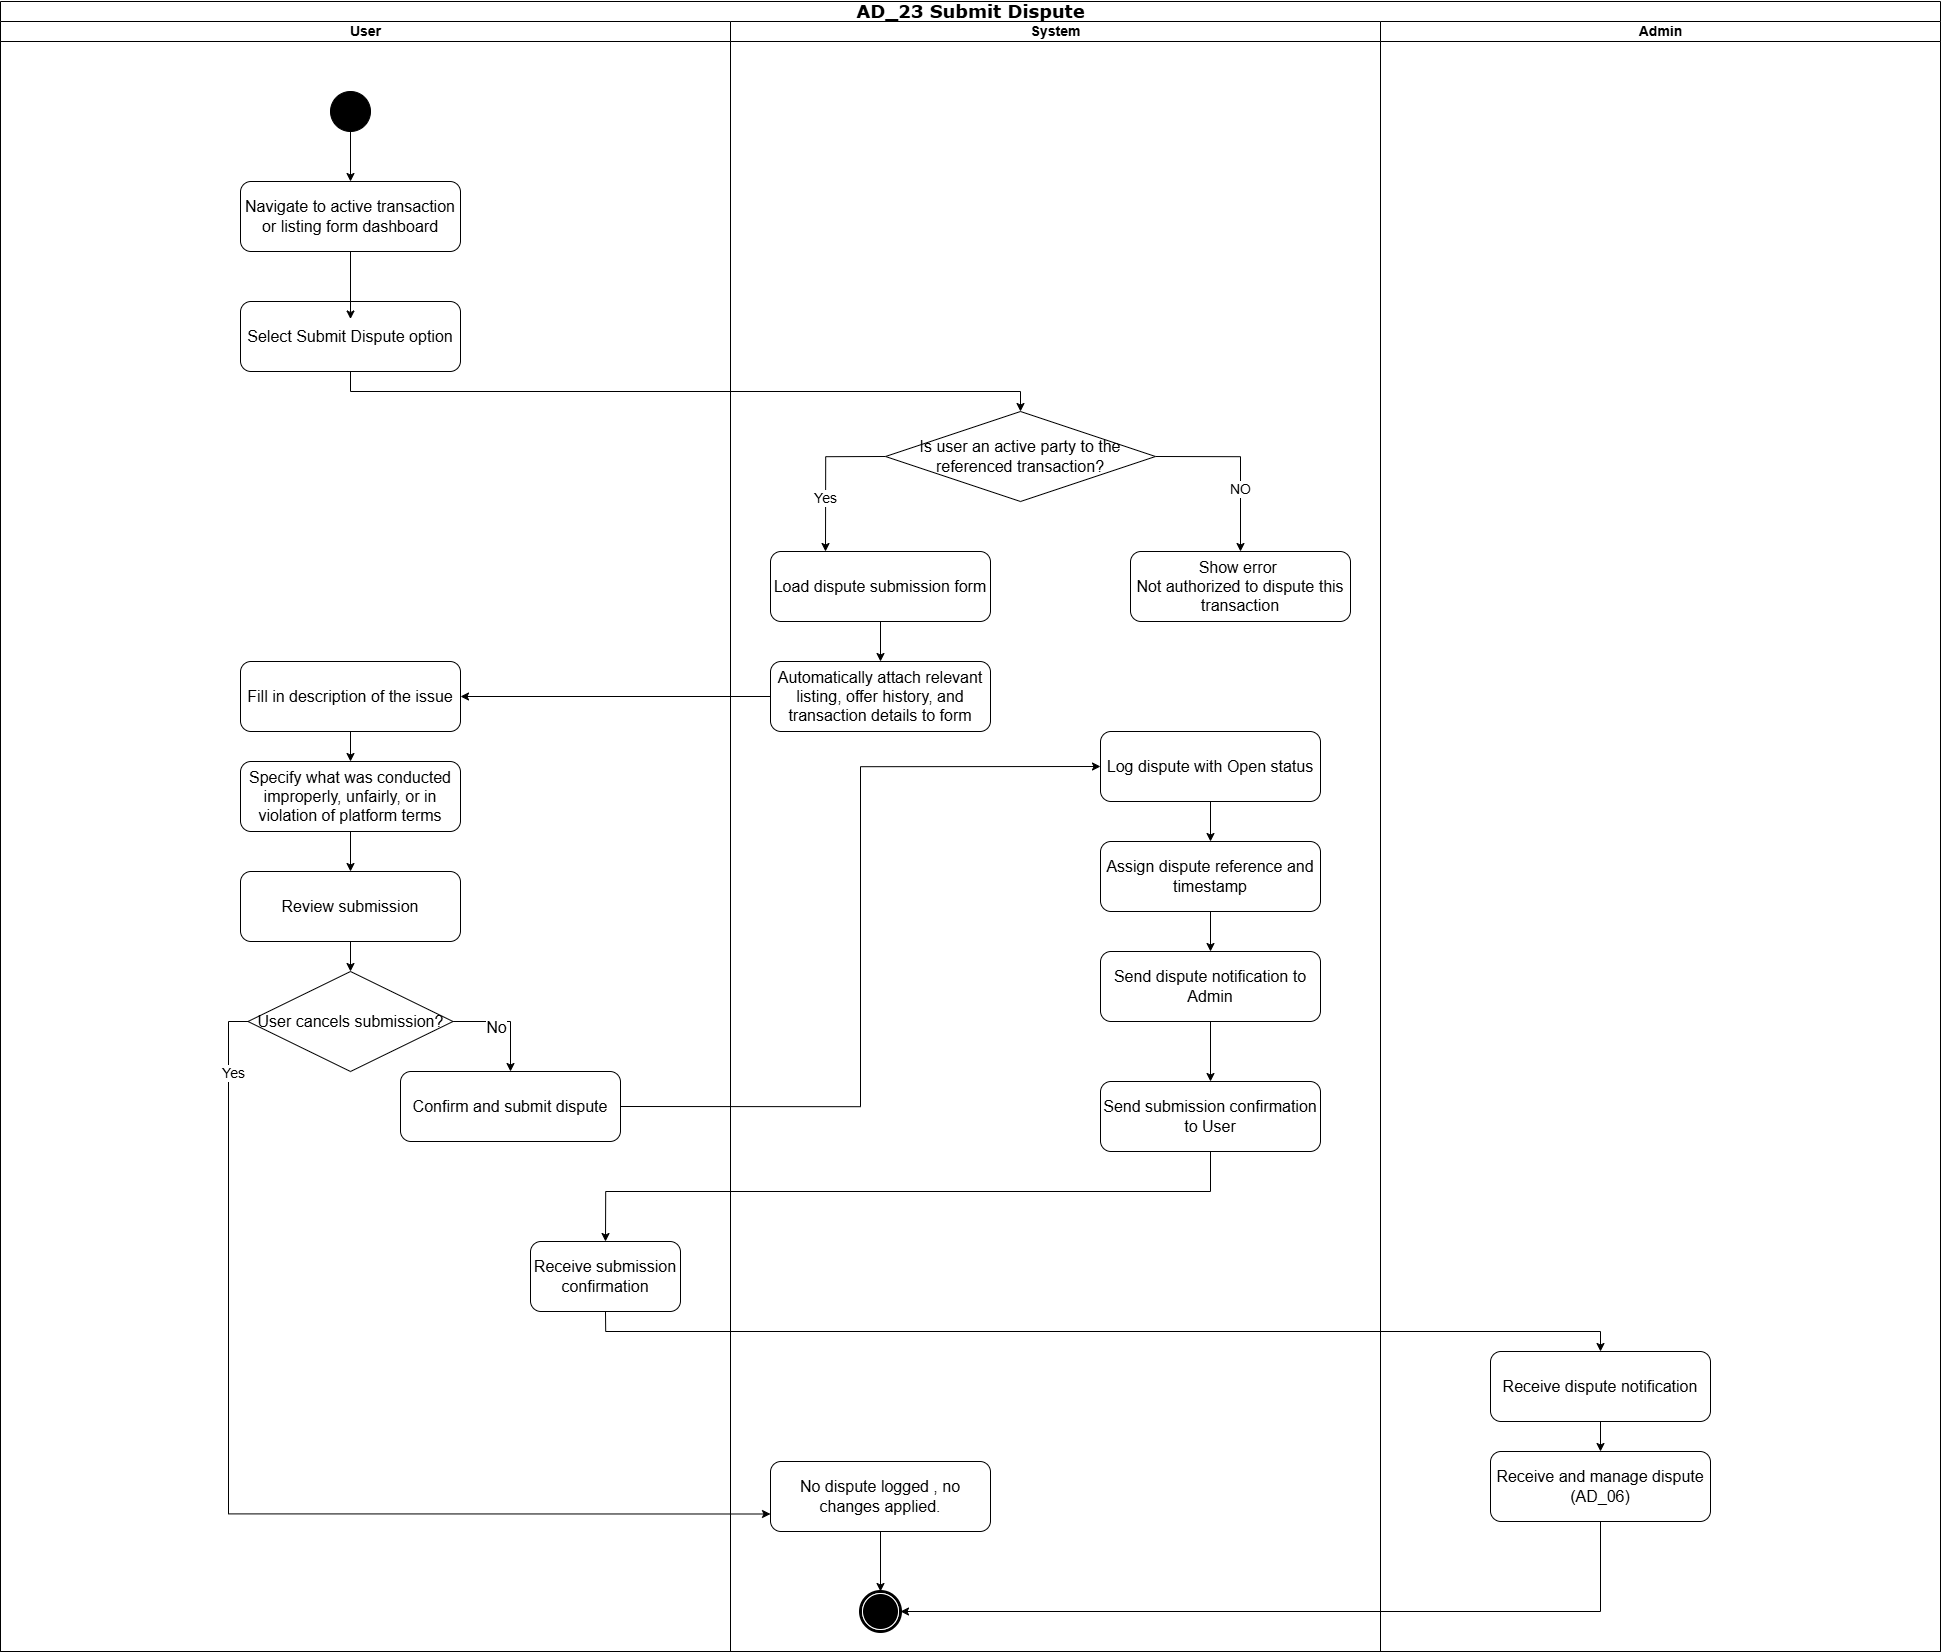

The diagram above was exported from draw.io. Its source (the exported page's mxGraphModel, read from the mxfile embedded in the PNG):
<mxGraphModel dx="3946" dy="2936" grid="1" gridSize="10" guides="1" tooltips="1" connect="1" arrows="1" fold="1" page="1" pageScale="1" pageWidth="850" pageHeight="1100" background="none" math="0" shadow="0">
  <root>
    <mxCell id="0" />
    <mxCell id="1" parent="0" />
    <mxCell id="1c1d494c118603dd-1" parent="1" style="swimlane;html=1;childLayout=stackLayout;startSize=20;rounded=0;shadow=0;comic=0;labelBackgroundColor=none;strokeWidth=1;fontFamily=Verdana;fontSize=12;align=center;" value="&lt;font style=&quot;font-size: 18px;&quot;&gt;AD_23 Submit Dispute&lt;/font&gt;" vertex="1">
      <mxGeometry height="1650" width="1940" x="-740" y="-620" as="geometry" />
    </mxCell>
    <mxCell id="1c1d494c118603dd-2" parent="1c1d494c118603dd-1" style="swimlane;html=1;startSize=20;" value="&lt;font style=&quot;font-size: 14px;&quot;&gt;User&lt;/font&gt;" vertex="1">
      <mxGeometry height="1630" width="730" y="20" as="geometry" />
    </mxCell>
    <mxCell id="rtcAn8uFuEVUZisJU7BQ-4" edge="1" parent="1c1d494c118603dd-2" source="60571a20871a0731-4" style="edgeStyle=orthogonalEdgeStyle;rounded=0;orthogonalLoop=1;jettySize=auto;html=1;exitX=0.5;exitY=1;exitDx=0;exitDy=0;entryX=0.5;entryY=0;entryDx=0;entryDy=0;" target="rtcAn8uFuEVUZisJU7BQ-1">
      <mxGeometry relative="1" as="geometry" />
    </mxCell>
    <mxCell id="60571a20871a0731-4" parent="1c1d494c118603dd-2" style="ellipse;whiteSpace=wrap;html=1;rounded=0;shadow=0;comic=0;labelBackgroundColor=none;strokeWidth=1;fillColor=#000000;fontFamily=Verdana;fontSize=12;align=center;" value="" vertex="1">
      <mxGeometry height="40" width="40" x="330" y="70" as="geometry" />
    </mxCell>
    <mxCell id="rtcAn8uFuEVUZisJU7BQ-1" parent="1c1d494c118603dd-2" style="rounded=1;whiteSpace=wrap;html=1;" value="&lt;font size=&quot;3&quot;&gt;Navigate to active transaction or listing form dashboard&lt;/font&gt;" vertex="1">
      <mxGeometry height="70" width="220" x="240" y="160" as="geometry" />
    </mxCell>
    <mxCell id="rtcAn8uFuEVUZisJU7BQ-5" parent="1c1d494c118603dd-2" style="rounded=1;whiteSpace=wrap;html=1;" value="&lt;font size=&quot;3&quot;&gt;Select Submit Dispute option&lt;/font&gt;" vertex="1">
      <mxGeometry height="70" width="220" x="240" y="280" as="geometry" />
    </mxCell>
    <mxCell id="rtcAn8uFuEVUZisJU7BQ-6" edge="1" parent="1c1d494c118603dd-2" source="rtcAn8uFuEVUZisJU7BQ-1" style="edgeStyle=orthogonalEdgeStyle;rounded=0;orthogonalLoop=1;jettySize=auto;html=1;exitX=0.5;exitY=1;exitDx=0;exitDy=0;entryX=0.5;entryY=0.25;entryDx=0;entryDy=0;entryPerimeter=0;" target="rtcAn8uFuEVUZisJU7BQ-5">
      <mxGeometry relative="1" as="geometry" />
    </mxCell>
    <mxCell id="rtcAn8uFuEVUZisJU7BQ-20" edge="1" parent="1c1d494c118603dd-2" source="rtcAn8uFuEVUZisJU7BQ-17" style="edgeStyle=orthogonalEdgeStyle;rounded=0;orthogonalLoop=1;jettySize=auto;html=1;exitX=0.5;exitY=1;exitDx=0;exitDy=0;entryX=0.5;entryY=0;entryDx=0;entryDy=0;" target="rtcAn8uFuEVUZisJU7BQ-19">
      <mxGeometry relative="1" as="geometry" />
    </mxCell>
    <mxCell id="rtcAn8uFuEVUZisJU7BQ-17" parent="1c1d494c118603dd-2" style="rounded=1;whiteSpace=wrap;html=1;" value="&lt;font size=&quot;3&quot;&gt;Fill in description of the issue&lt;/font&gt;" vertex="1">
      <mxGeometry height="70" width="220" x="240" y="640" as="geometry" />
    </mxCell>
    <mxCell id="rtcAn8uFuEVUZisJU7BQ-22" edge="1" parent="1c1d494c118603dd-2" source="rtcAn8uFuEVUZisJU7BQ-19" style="edgeStyle=orthogonalEdgeStyle;rounded=0;orthogonalLoop=1;jettySize=auto;html=1;exitX=0.5;exitY=1;exitDx=0;exitDy=0;entryX=0.5;entryY=0;entryDx=0;entryDy=0;" target="rtcAn8uFuEVUZisJU7BQ-21">
      <mxGeometry relative="1" as="geometry" />
    </mxCell>
    <mxCell id="rtcAn8uFuEVUZisJU7BQ-19" parent="1c1d494c118603dd-2" style="rounded=1;whiteSpace=wrap;html=1;" value="&lt;font size=&quot;3&quot;&gt;Specify what was conducted improperly, unfairly, or in violation of platform terms&lt;/font&gt;" vertex="1">
      <mxGeometry height="70" width="220" x="240" y="740" as="geometry" />
    </mxCell>
    <mxCell id="rtcAn8uFuEVUZisJU7BQ-25" edge="1" parent="1c1d494c118603dd-2" source="rtcAn8uFuEVUZisJU7BQ-21" style="edgeStyle=orthogonalEdgeStyle;rounded=0;orthogonalLoop=1;jettySize=auto;html=1;exitX=0.5;exitY=1;exitDx=0;exitDy=0;entryX=0.5;entryY=0;entryDx=0;entryDy=0;" target="rtcAn8uFuEVUZisJU7BQ-23">
      <mxGeometry relative="1" as="geometry" />
    </mxCell>
    <mxCell id="rtcAn8uFuEVUZisJU7BQ-21" parent="1c1d494c118603dd-2" style="rounded=1;whiteSpace=wrap;html=1;" value="&lt;font size=&quot;3&quot;&gt;Review submission&lt;/font&gt;" vertex="1">
      <mxGeometry height="70" width="220" x="240" y="850" as="geometry" />
    </mxCell>
    <mxCell id="rtcAn8uFuEVUZisJU7BQ-33" edge="1" parent="1c1d494c118603dd-2" source="rtcAn8uFuEVUZisJU7BQ-23" style="edgeStyle=orthogonalEdgeStyle;rounded=0;orthogonalLoop=1;jettySize=auto;html=1;exitX=1;exitY=0.5;exitDx=0;exitDy=0;entryX=0.5;entryY=0;entryDx=0;entryDy=0;" target="rtcAn8uFuEVUZisJU7BQ-32">
      <mxGeometry relative="1" as="geometry" />
    </mxCell>
    <mxCell id="rtcAn8uFuEVUZisJU7BQ-34" connectable="0" parent="rtcAn8uFuEVUZisJU7BQ-33" style="edgeLabel;html=1;align=center;verticalAlign=middle;resizable=0;points=[];" value="&lt;font size=&quot;3&quot;&gt;No&lt;/font&gt;" vertex="1">
      <mxGeometry relative="1" x="-0.2868" y="-4" as="geometry">
        <mxPoint x="1" as="offset" />
      </mxGeometry>
    </mxCell>
    <mxCell id="rtcAn8uFuEVUZisJU7BQ-23" parent="1c1d494c118603dd-2" style="rhombus;whiteSpace=wrap;html=1;" value="&lt;font size=&quot;3&quot;&gt;User cancels submission?&lt;/font&gt;" vertex="1">
      <mxGeometry height="100" width="205" x="247.5" y="950" as="geometry" />
    </mxCell>
    <mxCell id="rtcAn8uFuEVUZisJU7BQ-32" parent="1c1d494c118603dd-2" style="rounded=1;whiteSpace=wrap;html=1;" value="&lt;font size=&quot;3&quot;&gt;Confirm and submit dispute&lt;/font&gt;" vertex="1">
      <mxGeometry height="70" width="220" x="400" y="1050" as="geometry" />
    </mxCell>
    <mxCell id="rtcAn8uFuEVUZisJU7BQ-46" parent="1c1d494c118603dd-2" style="rounded=1;whiteSpace=wrap;html=1;" value="&lt;font size=&quot;3&quot;&gt;Receive submission confirmation&lt;/font&gt;" vertex="1">
      <mxGeometry height="70" width="150" x="530" y="1220" as="geometry" />
    </mxCell>
    <mxCell id="1c1d494c118603dd-3" parent="1c1d494c118603dd-1" style="swimlane;html=1;startSize=20;" value="&lt;font style=&quot;font-size: 14px;&quot;&gt;System&lt;/font&gt;" vertex="1">
      <mxGeometry height="1630" width="650" x="730" y="20" as="geometry" />
    </mxCell>
    <mxCell id="rtcAn8uFuEVUZisJU7BQ-9" edge="1" parent="1c1d494c118603dd-3" source="rtcAn8uFuEVUZisJU7BQ-2" style="edgeStyle=orthogonalEdgeStyle;rounded=0;orthogonalLoop=1;jettySize=auto;html=1;exitX=1;exitY=0.5;exitDx=0;exitDy=0;entryX=0.5;entryY=0;entryDx=0;entryDy=0;" target="rtcAn8uFuEVUZisJU7BQ-7">
      <mxGeometry relative="1" as="geometry" />
    </mxCell>
    <mxCell id="rtcAn8uFuEVUZisJU7BQ-12" connectable="0" parent="rtcAn8uFuEVUZisJU7BQ-9" style="edgeLabel;html=1;align=center;verticalAlign=middle;resizable=0;points=[];" value="&lt;font style=&quot;font-size: 14px;&quot;&gt;NO&lt;/font&gt;" vertex="1">
      <mxGeometry relative="1" x="0.2778" y="-2" as="geometry">
        <mxPoint as="offset" />
      </mxGeometry>
    </mxCell>
    <mxCell id="rtcAn8uFuEVUZisJU7BQ-11" edge="1" parent="1c1d494c118603dd-3" source="rtcAn8uFuEVUZisJU7BQ-2" style="edgeStyle=orthogonalEdgeStyle;rounded=0;orthogonalLoop=1;jettySize=auto;html=1;exitX=0;exitY=0.5;exitDx=0;exitDy=0;entryX=0.25;entryY=0;entryDx=0;entryDy=0;" target="rtcAn8uFuEVUZisJU7BQ-10">
      <mxGeometry relative="1" as="geometry" />
    </mxCell>
    <mxCell id="rtcAn8uFuEVUZisJU7BQ-13" connectable="0" parent="rtcAn8uFuEVUZisJU7BQ-11" style="edgeLabel;html=1;align=center;verticalAlign=middle;resizable=0;points=[];" value="&lt;font style=&quot;font-size: 14px;&quot;&gt;Yes&lt;/font&gt;" vertex="1">
      <mxGeometry relative="1" x="0.2903" y="-2" as="geometry">
        <mxPoint as="offset" />
      </mxGeometry>
    </mxCell>
    <mxCell id="rtcAn8uFuEVUZisJU7BQ-2" parent="1c1d494c118603dd-3" style="rhombus;whiteSpace=wrap;html=1;" value="&lt;font size=&quot;3&quot;&gt;Is user an active party to the referenced transaction?&lt;/font&gt;" vertex="1">
      <mxGeometry height="90" width="270" x="155" y="390" as="geometry" />
    </mxCell>
    <mxCell id="rtcAn8uFuEVUZisJU7BQ-7" parent="1c1d494c118603dd-3" style="rounded=1;whiteSpace=wrap;html=1;" value="&lt;font size=&quot;3&quot;&gt;&lt;span style=&quot;white-space: pre;&quot;&gt;&#09;&lt;/span&gt;&lt;span style=&quot;white-space: pre;&quot;&gt;&#09;&lt;/span&gt;Show error&amp;nbsp; &amp;nbsp; &amp;nbsp; &amp;nbsp;&amp;nbsp;&amp;nbsp; &amp;nbsp; &amp;nbsp; Not authorized to dispute this transaction&lt;/font&gt;" vertex="1">
      <mxGeometry height="70" width="220" x="400" y="530" as="geometry" />
    </mxCell>
    <mxCell id="rtcAn8uFuEVUZisJU7BQ-16" edge="1" parent="1c1d494c118603dd-3" source="rtcAn8uFuEVUZisJU7BQ-10" style="edgeStyle=orthogonalEdgeStyle;rounded=0;orthogonalLoop=1;jettySize=auto;html=1;exitX=0.5;exitY=1;exitDx=0;exitDy=0;entryX=0.5;entryY=0;entryDx=0;entryDy=0;" target="rtcAn8uFuEVUZisJU7BQ-15">
      <mxGeometry relative="1" as="geometry" />
    </mxCell>
    <mxCell id="rtcAn8uFuEVUZisJU7BQ-10" parent="1c1d494c118603dd-3" style="rounded=1;whiteSpace=wrap;html=1;" value="&lt;font size=&quot;3&quot;&gt;Load dispute submission form&lt;/font&gt;" vertex="1">
      <mxGeometry height="70" width="220" x="40" y="530" as="geometry" />
    </mxCell>
    <mxCell id="rtcAn8uFuEVUZisJU7BQ-15" parent="1c1d494c118603dd-3" style="rounded=1;whiteSpace=wrap;html=1;" value="&lt;font size=&quot;3&quot;&gt;Automatically attach relevant listing, offer history, and transaction details to form&lt;/font&gt;" vertex="1">
      <mxGeometry height="70" width="220" x="40" y="640" as="geometry" />
    </mxCell>
    <mxCell id="rtcAn8uFuEVUZisJU7BQ-29" edge="1" parent="1c1d494c118603dd-3" source="rtcAn8uFuEVUZisJU7BQ-26" style="edgeStyle=orthogonalEdgeStyle;rounded=0;orthogonalLoop=1;jettySize=auto;html=1;exitX=0.5;exitY=1;exitDx=0;exitDy=0;" target="60571a20871a0731-5">
      <mxGeometry relative="1" as="geometry" />
    </mxCell>
    <mxCell id="rtcAn8uFuEVUZisJU7BQ-26" parent="1c1d494c118603dd-3" style="rounded=1;whiteSpace=wrap;html=1;" value="&lt;font size=&quot;3&quot;&gt;No dispute logged , no changes applied.&lt;/font&gt;" vertex="1">
      <mxGeometry height="70" width="220" x="40" y="1440" as="geometry" />
    </mxCell>
    <mxCell id="60571a20871a0731-5" parent="1c1d494c118603dd-3" style="shape=mxgraph.bpmn.shape;html=1;verticalLabelPosition=bottom;labelBackgroundColor=#ffffff;verticalAlign=top;perimeter=ellipsePerimeter;outline=end;symbol=terminate;rounded=0;shadow=0;comic=0;strokeWidth=1;fontFamily=Verdana;fontSize=12;align=center;" value="" vertex="1">
      <mxGeometry height="40" width="40" x="130" y="1570" as="geometry" />
    </mxCell>
    <mxCell id="rtcAn8uFuEVUZisJU7BQ-41" edge="1" parent="1c1d494c118603dd-3" source="rtcAn8uFuEVUZisJU7BQ-36" style="edgeStyle=orthogonalEdgeStyle;rounded=0;orthogonalLoop=1;jettySize=auto;html=1;exitX=0.5;exitY=1;exitDx=0;exitDy=0;" target="rtcAn8uFuEVUZisJU7BQ-39">
      <mxGeometry relative="1" as="geometry" />
    </mxCell>
    <mxCell id="rtcAn8uFuEVUZisJU7BQ-36" parent="1c1d494c118603dd-3" style="rounded=1;whiteSpace=wrap;html=1;" value="&lt;font size=&quot;3&quot;&gt;Log dispute with Open status&lt;/font&gt;" vertex="1">
      <mxGeometry height="70" width="220" x="370" y="710" as="geometry" />
    </mxCell>
    <mxCell id="rtcAn8uFuEVUZisJU7BQ-45" edge="1" parent="1c1d494c118603dd-3" source="rtcAn8uFuEVUZisJU7BQ-39" style="edgeStyle=orthogonalEdgeStyle;rounded=0;orthogonalLoop=1;jettySize=auto;html=1;exitX=0.5;exitY=1;exitDx=0;exitDy=0;entryX=0.5;entryY=0;entryDx=0;entryDy=0;" target="rtcAn8uFuEVUZisJU7BQ-42">
      <mxGeometry relative="1" as="geometry" />
    </mxCell>
    <mxCell id="rtcAn8uFuEVUZisJU7BQ-39" parent="1c1d494c118603dd-3" style="rounded=1;whiteSpace=wrap;html=1;" value="&lt;font size=&quot;3&quot;&gt;Assign dispute reference and timestamp&lt;/font&gt;" vertex="1">
      <mxGeometry height="70" width="220" x="370" y="820" as="geometry" />
    </mxCell>
    <mxCell id="rtcAn8uFuEVUZisJU7BQ-44" edge="1" parent="1c1d494c118603dd-3" source="rtcAn8uFuEVUZisJU7BQ-42" style="edgeStyle=orthogonalEdgeStyle;rounded=0;orthogonalLoop=1;jettySize=auto;html=1;exitX=0.5;exitY=1;exitDx=0;exitDy=0;entryX=0.5;entryY=0;entryDx=0;entryDy=0;" target="rtcAn8uFuEVUZisJU7BQ-43">
      <mxGeometry relative="1" as="geometry" />
    </mxCell>
    <mxCell id="rtcAn8uFuEVUZisJU7BQ-42" parent="1c1d494c118603dd-3" style="rounded=1;whiteSpace=wrap;html=1;" value="&lt;font size=&quot;3&quot;&gt;Send dispute notification to Admin&lt;/font&gt;" vertex="1">
      <mxGeometry height="70" width="220" x="370" y="930" as="geometry" />
    </mxCell>
    <mxCell id="rtcAn8uFuEVUZisJU7BQ-43" parent="1c1d494c118603dd-3" style="rounded=1;whiteSpace=wrap;html=1;" value="&lt;font size=&quot;3&quot;&gt;Send submission confirmation to User&lt;/font&gt;" vertex="1">
      <mxGeometry height="70" width="220" x="370" y="1060" as="geometry" />
    </mxCell>
    <mxCell id="1c1d494c118603dd-4" parent="1c1d494c118603dd-1" style="swimlane;html=1;startSize=20;" value="&lt;font style=&quot;font-size: 14px;&quot;&gt;Admin&lt;/font&gt;" vertex="1">
      <mxGeometry height="1630" width="560" x="1380" y="20" as="geometry" />
    </mxCell>
    <mxCell id="rtcAn8uFuEVUZisJU7BQ-53" edge="1" parent="1c1d494c118603dd-4" source="rtcAn8uFuEVUZisJU7BQ-50" style="edgeStyle=orthogonalEdgeStyle;rounded=0;orthogonalLoop=1;jettySize=auto;html=1;exitX=0.5;exitY=1;exitDx=0;exitDy=0;entryX=0.5;entryY=0;entryDx=0;entryDy=0;" target="rtcAn8uFuEVUZisJU7BQ-52">
      <mxGeometry relative="1" as="geometry" />
    </mxCell>
    <mxCell id="rtcAn8uFuEVUZisJU7BQ-50" parent="1c1d494c118603dd-4" style="rounded=1;whiteSpace=wrap;html=1;" value="&lt;font size=&quot;3&quot;&gt;Receive dispute notification&lt;/font&gt;" vertex="1">
      <mxGeometry height="70" width="220" x="110" y="1330" as="geometry" />
    </mxCell>
    <mxCell id="rtcAn8uFuEVUZisJU7BQ-52" parent="1c1d494c118603dd-4" style="rounded=1;whiteSpace=wrap;html=1;" value="&lt;font size=&quot;3&quot;&gt;Receive and manage dispute (AD_06)&lt;/font&gt;" vertex="1">
      <mxGeometry height="70" width="220" x="110" y="1430" as="geometry" />
    </mxCell>
    <mxCell id="rtcAn8uFuEVUZisJU7BQ-8" edge="1" parent="1c1d494c118603dd-1" source="rtcAn8uFuEVUZisJU7BQ-5" style="edgeStyle=orthogonalEdgeStyle;rounded=0;orthogonalLoop=1;jettySize=auto;html=1;exitX=0.5;exitY=1;exitDx=0;exitDy=0;entryX=0.5;entryY=0;entryDx=0;entryDy=0;" target="rtcAn8uFuEVUZisJU7BQ-2">
      <mxGeometry relative="1" as="geometry" />
    </mxCell>
    <mxCell id="rtcAn8uFuEVUZisJU7BQ-18" edge="1" parent="1c1d494c118603dd-1" source="rtcAn8uFuEVUZisJU7BQ-15" style="edgeStyle=orthogonalEdgeStyle;rounded=0;orthogonalLoop=1;jettySize=auto;html=1;exitX=0;exitY=0.5;exitDx=0;exitDy=0;" target="rtcAn8uFuEVUZisJU7BQ-17">
      <mxGeometry relative="1" as="geometry" />
    </mxCell>
    <mxCell id="rtcAn8uFuEVUZisJU7BQ-30" edge="1" parent="1c1d494c118603dd-1" source="rtcAn8uFuEVUZisJU7BQ-23" style="edgeStyle=orthogonalEdgeStyle;rounded=0;orthogonalLoop=1;jettySize=auto;html=1;exitX=0;exitY=0.5;exitDx=0;exitDy=0;entryX=0;entryY=0.75;entryDx=0;entryDy=0;" target="rtcAn8uFuEVUZisJU7BQ-26">
      <mxGeometry relative="1" as="geometry">
        <Array as="points">
          <mxPoint x="228" y="1020" />
          <mxPoint x="228" y="1513" />
        </Array>
      </mxGeometry>
    </mxCell>
    <mxCell id="rtcAn8uFuEVUZisJU7BQ-31" connectable="0" parent="rtcAn8uFuEVUZisJU7BQ-30" style="edgeLabel;html=1;align=center;verticalAlign=middle;resizable=0;points=[];" value="&lt;font style=&quot;font-size: 14px;&quot;&gt;Yes&lt;/font&gt;" vertex="1">
      <mxGeometry relative="1" x="-0.8686" y="3" as="geometry">
        <mxPoint y="1" as="offset" />
      </mxGeometry>
    </mxCell>
    <mxCell id="rtcAn8uFuEVUZisJU7BQ-38" edge="1" parent="1c1d494c118603dd-1" source="rtcAn8uFuEVUZisJU7BQ-32" style="edgeStyle=orthogonalEdgeStyle;rounded=0;orthogonalLoop=1;jettySize=auto;html=1;exitX=1;exitY=0.5;exitDx=0;exitDy=0;entryX=0;entryY=0.5;entryDx=0;entryDy=0;" target="rtcAn8uFuEVUZisJU7BQ-36">
      <mxGeometry relative="1" as="geometry" />
    </mxCell>
    <mxCell id="rtcAn8uFuEVUZisJU7BQ-49" edge="1" parent="1c1d494c118603dd-1" source="rtcAn8uFuEVUZisJU7BQ-43" style="edgeStyle=orthogonalEdgeStyle;rounded=0;orthogonalLoop=1;jettySize=auto;html=1;exitX=0.5;exitY=1;exitDx=0;exitDy=0;entryX=0.5;entryY=0;entryDx=0;entryDy=0;" target="rtcAn8uFuEVUZisJU7BQ-46">
      <mxGeometry relative="1" as="geometry">
        <Array as="points">
          <mxPoint x="1210" y="1190" />
          <mxPoint x="605" y="1190" />
        </Array>
      </mxGeometry>
    </mxCell>
    <mxCell id="rtcAn8uFuEVUZisJU7BQ-51" edge="1" parent="1c1d494c118603dd-1" source="rtcAn8uFuEVUZisJU7BQ-46" style="edgeStyle=orthogonalEdgeStyle;rounded=0;orthogonalLoop=1;jettySize=auto;html=1;exitX=0.5;exitY=1;exitDx=0;exitDy=0;entryX=0.5;entryY=0;entryDx=0;entryDy=0;" target="rtcAn8uFuEVUZisJU7BQ-50">
      <mxGeometry relative="1" as="geometry" />
    </mxCell>
    <mxCell id="rtcAn8uFuEVUZisJU7BQ-54" edge="1" parent="1c1d494c118603dd-1" source="rtcAn8uFuEVUZisJU7BQ-52" style="edgeStyle=orthogonalEdgeStyle;rounded=0;orthogonalLoop=1;jettySize=auto;html=1;exitX=0.5;exitY=1;exitDx=0;exitDy=0;entryX=1;entryY=0.5;entryDx=0;entryDy=0;" target="60571a20871a0731-5">
      <mxGeometry relative="1" as="geometry" />
    </mxCell>
  </root>
</mxGraphModel>